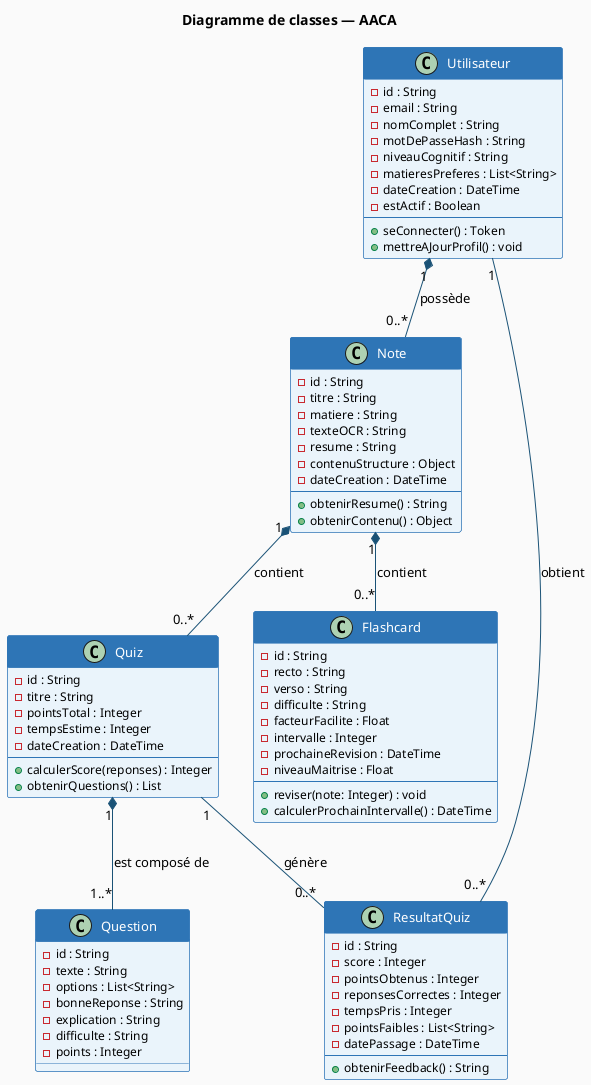

The diagram above was rendered by PlantUML. Its source (embedded in the PNG):
@startuml
skinparam backgroundColor #FAFAFA
skinparam classBackgroundColor #EAF4FB
skinparam classBorderColor #2E75B6
skinparam arrowColor #1A5276
skinparam classHeaderBackgroundColor #2E75B6
skinparam classFontColor #FFFFFF
skinparam classHeaderFontColor #FFFFFF
skinparam classAttributeFontSize 12
skinparam classFontSize 13
skinparam classFontName "Times New Roman"
skinparam classAttributeFontName "Times New Roman"

title Diagramme de classes — AACA

class Utilisateur {
  - id : String
  - email : String
  - nomComplet : String
  - motDePasseHash : String
  - niveauCognitif : String
  - matieresPreferes : List<String>
  - dateCreation : DateTime
  - estActif : Boolean
  --
  + seConnecter() : Token
  + mettreAJourProfil() : void
}

class Note {
  - id : String
  - titre : String
  - matiere : String
  - texteOCR : String
  - resume : String
  - contenuStructure : Object
  - dateCreation : DateTime
  --
  + obtenirResume() : String
  + obtenirContenu() : Object
}

class Quiz {
  - id : String
  - titre : String
  - pointsTotal : Integer
  - tempsEstime : Integer
  - dateCreation : DateTime
  --
  + calculerScore(reponses) : Integer
  + obtenirQuestions() : List
}

class Question {
  - id : String
  - texte : String
  - options : List<String>
  - bonneReponse : String
  - explication : String
  - difficulte : String
  - points : Integer
}

class Flashcard {
  - id : String
  - recto : String
  - verso : String
  - difficulte : String
  - facteurFacilite : Float
  - intervalle : Integer
  - prochaineRevision : DateTime
  - niveauMaitrise : Float
  --
  + reviser(note: Integer) : void
  + calculerProchainIntervalle() : DateTime
}

class ResultatQuiz {
  - id : String
  - score : Integer
  - pointsObtenus : Integer
  - reponsesCorrectes : Integer
  - tempsPris : Integer
  - pointsFaibles : List<String>
  - datePassage : DateTime
  --
  + obtenirFeedback() : String
}

Utilisateur "1" *-- "0..*" Note : possède
Note "1" *-- "0..*" Quiz : contient
Note "1" *-- "0..*" Flashcard : contient
Quiz "1" *-- "1..*" Question : est composé de
Utilisateur "1" -- "0..*" ResultatQuiz : obtient
Quiz "1" -- "0..*" ResultatQuiz : génère

@enduml